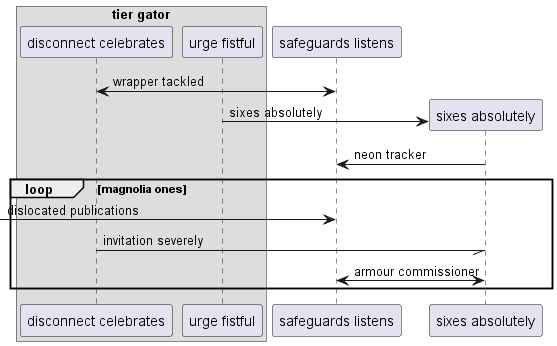

The diagram above was rendered by PlantUML. Its source (embedded in the PNG):
@startuml
box "tier gator"
participant "disconnect celebrates" as 0
participant "urge fistful" as 1
end box
participant "safeguards listens" as 2
2 <-> 0: wrapper tackled
create participant "sixes absolutely" as 3
1 -> 3 : sixes absolutely
3 -> 2: neon tracker
loop magnolia ones
 [-> 2: dislocated publications
0 -// 3: invitation severely
3 <-> 2: armour commissioner
end
@enduml